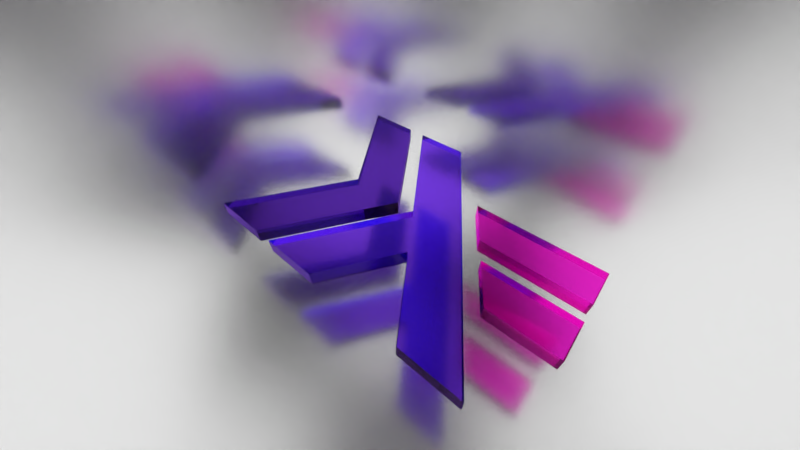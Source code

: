 # Source: hask.blend  (saved by Blender 2.79.0; exported with 4.5.12 LTS)
import bpy
from mathutils import Matrix  # noqa: F401  (used for matrix-valued properties, if any)

bpy.ops.wm.read_factory_settings(use_empty=True)
scene = bpy.context.scene
scene.name = 'Scene'

# ---- collections
col_collection_1 = bpy.data.collections.new('Collection 1'); scene.collection.children.link(col_collection_1)

# ---- materials (node trees are filled in below, after node groups)
mat_light = bpy.data.materials.new('Light')
mat_light.alpha_threshold = 0.0
mat_light.roughness = 0.5
mat_med = bpy.data.materials.new('med')
mat_med.alpha_threshold = 0.0
mat_med.roughness = 0.5
mat_dark = bpy.data.materials.new('dark')
mat_dark.alpha_threshold = 0.0
mat_dark.roughness = 0.5
mat_mirror = bpy.data.materials.new('Mirror')
mat_mirror.alpha_threshold = 0.0
mat_mirror.roughness = 0.5
mat_light_1 = bpy.data.materials.new('light')
mat_light_1.alpha_threshold = 0.0
mat_light_1.roughness = 0.5

# ---- material node trees
mat_light.use_nodes = True; mat_light.node_tree.nodes.clear()
_N = mat_light.node_tree.nodes; _L = mat_light.node_tree.links
n0 = _N.new('ShaderNodeOutputMaterial'); n0.name = 'Material Output'; n0.location = (300, 300)
n1 = _N.new('ShaderNodeEmission'); n1.name = 'Emission'; n1.location = (-30, 313)
n1.inputs[0].default_value = (0.8, 0.8, 0.8, 1.0)
_L.new(n1.outputs[0], n0.inputs[0])
n0.is_active_output = True
mat_med.use_nodes = True; mat_med.node_tree.nodes.clear()
_N = mat_med.node_tree.nodes; _L = mat_med.node_tree.links
n0 = _N.new('ShaderNodeOutputMaterial'); n0.name = 'Material Output'; n0.location = (424, 330)
n1 = _N.new('ShaderNodeBsdfGlass'); n1.name = 'Glass BSDF'; n1.location = (196, 338)
n1.distribution = 'GGX'
n1.inputs[0].default_value = (0.4745, 0.2273, 1.0, 1.0)
n1.inputs[1].default_value = 0.03162
n1.inputs[2].default_value = 1.45
_L.new(n1.outputs[0], n0.inputs[0])
n0.is_active_output = True
mat_dark.use_nodes = True; mat_dark.node_tree.nodes.clear()
_N = mat_dark.node_tree.nodes; _L = mat_dark.node_tree.links
n0 = _N.new('ShaderNodeOutputMaterial'); n0.name = 'Material Output'; n0.location = (424, 330)
n1 = _N.new('ShaderNodeBsdfGlass'); n1.name = 'Glass BSDF'; n1.location = (133, 345)
n1.distribution = 'GGX'
n1.inputs[0].default_value = (0.3285, 0.1556, 0.6831, 1.0)
n1.inputs[1].default_value = 0.03162
n1.inputs[2].default_value = 1.45
_L.new(n1.outputs[0], n0.inputs[0])
n0.is_active_output = True
mat_mirror.use_nodes = True; mat_mirror.node_tree.nodes.clear()
_N = mat_mirror.node_tree.nodes; _L = mat_mirror.node_tree.links
n0 = _N.new('ShaderNodeOutputMaterial'); n0.name = 'Material Output'; n0.location = (300, 300)
n1 = _N.new('ShaderNodeBsdfAnisotropic'); n1.name = 'Glossy BSDF'; n1.location = (-67, 338)
n1.distribution = 'GGX'
n1.inputs[0].default_value = (1.0, 1.0, 1.0, 1.0)
n1.inputs[1].default_value = 0.2236
_L.new(n1.outputs[0], n0.inputs[0])
n0.is_active_output = True
mat_light_1.use_nodes = True; mat_light_1.node_tree.nodes.clear()
_N = mat_light_1.node_tree.nodes; _L = mat_light_1.node_tree.links
n0 = _N.new('ShaderNodeOutputMaterial'); n0.name = 'Material Output'; n0.location = (424, 330)
n1 = _N.new('ShaderNodeBsdfGlass'); n1.name = 'Glass BSDF'; n1.location = (64, 333)
n1.distribution = 'GGX'
n1.inputs[0].default_value = (1.0, 0.1329, 0.8461, 1.0)
n1.inputs[1].default_value = 0.03162
n1.inputs[2].default_value = 1.45
_L.new(n1.outputs[0], n0.inputs[0])
n0.is_active_output = True

# ---- world
world_world = bpy.data.worlds.new('World'); scene.world = world_world
world_world.color = (0.05088, 0.05088, 0.05088)
world_world.use_sun_shadow = False
world_world.sun_shadow_jitter_overblur = 0.0
world_world.cycles.sampling_method = 'MANUAL'

# ---- cameras
cam_camera = bpy.data.cameras.new('Camera')
cam_camera.clip_end = 100.0
cam_camera.lens = 13.74
cam_camera.sensor_width = 32.34
cam_camera.sensor_height = 18.0
cam_camera.ortho_scale = 7.314
cam_camera.dof.focus_distance = 0.0

# ---- meshes
me_cube_002 = bpy.data.meshes.new('Cube.002')
me_cube_002.from_pydata([(-1.0, -1.0, 1.0), (1.0, -1.0, -1.0), (1.0, 1.0, 1.0)], [], [(1, 0, 2)])
me_cube_002.materials.append(mat_light)
me_cube_002.use_remesh_preserve_volume = False
me_cube_002.use_remesh_preserve_attributes = False
me_cube_002.use_mirror_vertex_groups = False
me_cube_002.update()
me_cucurve_001 = bpy.data.meshes.new('CUCurve.001')
me_cucurve_001.from_pydata([(-0.06188, -0.04968, 0.0), (-0.01187, 0.02531, 0.0), (0.07563, -0.04968, 0.0), (0.03813, -0.04968, 0.0), (0.006876, -0.002813, 0.0), (-0.02438, -0.04968, 0.0), (-0.01187, 0.02531, 0.0), (-0.06188, 0.1003, 0.0), (-0.02438, 0.1003, 0.0), (0.07563, -0.04968, 0.0)], [(9, 8), (7, 6)], [(0, 5, 4, 3, 2, 8, 7, 1)])
me_cucurve_001.materials.append(mat_med)
me_cucurve_001.use_remesh_preserve_volume = False
me_cucurve_001.use_remesh_preserve_attributes = False
me_cucurve_001.use_mirror_vertex_groups = False
me_cucurve_001.update()
me_cucurve_000 = bpy.data.meshes.new('CUCurve.000')
me_cucurve_000.from_pydata([(0.00625, 9.313e-10, 0.0), (-0.04375, 0.07499, 0.0), (-0.00625, 0.07499, 0.0), (0.04375, 9.313e-10, 0.0), (-0.00625, -0.07499, 0.0), (0.04375, 9.313e-10, 0.0), (0.00625, 9.313e-10, 0.0), (-0.04375, -0.07499, 0.0)], [(4, 5), (6, 7)], [(1, 0, 7, 4, 3, 2)])
me_cucurve_000.materials.append(mat_dark)
me_cucurve_000.use_remesh_preserve_volume = False
me_cucurve_000.use_remesh_preserve_attributes = False
me_cucurve_000.use_mirror_vertex_groups = False
me_cucurve_000.update()
me_cube_001 = bpy.data.meshes.new('Cube.001')
me_cube_001.from_pydata([(-1.0, -1.0, -1.0), (-1.0, -1.0, 1.0), (-1.0, 1.0, -1.0), (-1.0, 1.0, 1.0), (1.0, -1.0, -1.0), (1.0, 1.0, -1.0), (1.0, 1.0, 1.0)], [], [(0, 2, 3, 1), (2, 5, 6, 3), (2, 0, 4, 5), (3, 6, 1), (1, 4, 0), (5, 4, 6)])
me_cube_001.materials.append(mat_mirror)
me_cube_001.use_remesh_preserve_volume = False
me_cube_001.use_remesh_preserve_attributes = False
me_cube_001.use_mirror_vertex_groups = False
me_cube_001.update()
me_cucurve_002 = bpy.data.meshes.new('CUCurve.002')
me_cucurve_002.from_pydata([(0.05748, -0.02315, 0.0), (0.04082, 0.001845, 0.0), (0.09915, 0.001847, 0.0), (0.09915, -0.02315, 0.0), (0.03248, 0.01434, 0.0), (0.01581, 0.03934, 0.0), (0.09915, 0.03934, 0.0), (0.09915, 0.01434, 0.0), (-0.06335, -0.06689, 0.0), (-0.01335, 0.008095, 0.0), (-0.06335, 0.08308, 0.0), (-0.02585, 0.08308, 0.0), (0.07415, -0.06689, 0.0), (0.03665, -0.06689, 0.0), (0.005398, -0.02003, 0.0), (-0.02585, -0.06689, 0.0), (-0.1134, -0.06689, 0.0), (-0.06335, 0.008095, 0.0), (-0.1134, 0.08308, 0.0), (-0.07585, 0.08308, 0.0), (-0.02585, 0.008095, 0.0), (-0.07585, -0.06689, 0.0), (0.05748, -0.02315, 0.0), (0.05748, -0.02315, 0.0), (0.05748, -0.02315, 0.0), (0.04082, 0.001845, 0.0), (0.04082, 0.001845, 0.0), (0.04082, 0.001845, 0.0), (0.09915, 0.001847, 0.0), (0.09915, 0.001847, 0.0), (0.09915, 0.001847, 0.0), (0.09915, -0.02315, 0.0), (0.09915, -0.02315, 0.0), (0.09915, -0.02315, 0.0), (0.03248, 0.01434, 0.0), (0.03248, 0.01434, 0.0), (0.03248, 0.01434, 0.0), (0.01581, 0.03934, 0.0), (0.01581, 0.03934, 0.0), (0.01581, 0.03934, 0.0), (0.09915, 0.03934, 0.0), (0.09915, 0.03934, 0.0), (0.09915, 0.03934, 0.0), (0.09915, 0.01434, 0.0), (0.09915, 0.01434, 0.0), (0.09915, 0.01434, 0.0), (-0.06335, -0.06689, 0.0), (-0.06335, -0.06689, 0.0), (-0.06335, -0.06689, 0.0), (-0.01335, 0.008095, 0.0), (-0.01335, 0.008095, 0.0), (-0.01335, 0.008095, 0.0), (-0.06335, 0.08308, 0.0), (-0.06335, 0.08308, 0.0), (-0.06335, 0.08308, 0.0), (-0.02585, 0.08308, 0.0), (-0.02585, 0.08308, 0.0), (-0.02585, 0.08308, 0.0), (0.07415, -0.06689, 0.0), (0.07415, -0.06689, 0.0), (0.07415, -0.06689, 0.0), (0.03665, -0.06689, 0.0), (0.03665, -0.06689, 0.0), (0.03665, -0.06689, 0.0), (0.005398, -0.02003, 0.0), (0.005398, -0.02003, 0.0), (0.005398, -0.02003, 0.0), (-0.02585, -0.06689, 0.0), (-0.02585, -0.06689, 0.0), (-0.02585, -0.06689, 0.0), (-0.1134, -0.06689, 0.0), (-0.1134, -0.06689, 0.0), (-0.1134, -0.06689, 0.0), (-0.06335, 0.008095, 0.0), (-0.06335, 0.008095, 0.0), (-0.06335, 0.008095, 0.0), (-0.1134, 0.08308, 0.0), (-0.1134, 0.08308, 0.0), (-0.1134, 0.08308, 0.0), (-0.07585, 0.08308, 0.0), (-0.07585, 0.08308, 0.0), (-0.07585, 0.08308, 0.0), (-0.02585, 0.008095, 0.0), (-0.02585, 0.008095, 0.0), (-0.02585, 0.008095, 0.0), (-0.07585, -0.06689, 0.0), (-0.07585, -0.06689, 0.0), (-0.07585, -0.06689, 0.0), (0.05748, -0.02315, 0.0), (0.05748, -0.02315, 0.0), (0.04082, 0.001845, 0.0), (0.04082, 0.001845, 0.0), (0.09915, 0.001847, 0.0), (0.09915, 0.001847, 0.0), (0.09915, -0.02315, 0.0), (0.09915, -0.02315, 0.0), (0.03248, 0.01434, 0.0), (0.03248, 0.01434, 0.0), (0.01581, 0.03934, 0.0), (0.01581, 0.03934, 0.0), (0.09915, 0.03934, 0.0), (0.09915, 0.03934, 0.0), (0.09915, 0.01434, 0.0), (0.09915, 0.01434, 0.0), (-0.06335, -0.06689, 0.0), (-0.06335, -0.06689, 0.0), (-0.01335, 0.008095, 0.0), (-0.01335, 0.008095, 0.0), (-0.06335, 0.08308, 0.0), (-0.06335, 0.08308, 0.0), (-0.02585, 0.08308, 0.0), (-0.02585, 0.08308, 0.0), (0.07415, -0.06689, 0.0), (0.07415, -0.06689, 0.0), (0.03665, -0.06689, 0.0), (0.03665, -0.06689, 0.0), (0.005398, -0.02003, 0.0), (0.005398, -0.02003, 0.0), (-0.02585, -0.06689, 0.0), (-0.02585, -0.06689, 0.0), (-0.1134, -0.06689, 0.0), (-0.1134, -0.06689, 0.0), (-0.06335, 0.008095, 0.0), (-0.06335, 0.008095, 0.0), (-0.1134, 0.08308, 0.0), (-0.1134, 0.08308, 0.0), (-0.07585, 0.08308, 0.0), (-0.07585, 0.08308, 0.0), (-0.02585, 0.008095, 0.0), (-0.02585, 0.008095, 0.0), (-0.07585, -0.06689, 0.0), (-0.07585, -0.06689, 0.0)], [(22, 23), (23, 24), (25, 26), (26, 27), (28, 29), (29, 30), (31, 32), (32, 33), (34, 35), (35, 36), (37, 38), (38, 39), (40, 41), (41, 42), (43, 44), (44, 45), (46, 47), (47, 48), (49, 50), (50, 51), (52, 53), (53, 54), (55, 56), (56, 57), (58, 59), (59, 60), (61, 62), (62, 63), (64, 65), (65, 66), (67, 68), (68, 69), (70, 71), (71, 72), (73, 74), (74, 75), (76, 77), (77, 78), (79, 80), (80, 81), (82, 83), (83, 84), (85, 86), (86, 87), (88, 89), (90, 91), (92, 93), (94, 95), (96, 97), (98, 99), (100, 101), (102, 103), (104, 105), (106, 107), (108, 109), (110, 111), (112, 113), (114, 115), (116, 117), (118, 119), (120, 121), (122, 123), (124, 125), (126, 127), (128, 129), (130, 131), (2, 3), (12, 13), (9, 10), (4, 5), (16, 17), (14, 15), (1, 2), (6, 7), (0, 3), (18, 19), (8, 9), (8, 15), (19, 20), (16, 21), (13, 14), (20, 21), (10, 11), (5, 6), (0, 1), (4, 7), (11, 12), (17, 18)], [(97, 103, 101, 99), (89, 95, 93, 91)])
me_cucurve_002.materials.append(mat_light_1)
me_cucurve_002.use_remesh_preserve_volume = False
me_cucurve_002.use_remesh_preserve_attributes = False
me_cucurve_002.use_mirror_vertex_groups = False
me_cucurve_002.update()

# ---- objects
ob_light = bpy.data.objects.new('Light', me_cube_002)
ob_lam = bpy.data.objects.new('Lam', me_cucurve_001)
ob_gt = bpy.data.objects.new('Gt', me_cucurve_000)
ob_mirrorbox = bpy.data.objects.new('MirrorBox', me_cube_001)
ob_eq = bpy.data.objects.new('Eq', me_cucurve_002)
ob_camera = bpy.data.objects.new('Camera', cam_camera)

# ---- transforms, parenting, visibility, modifiers, constraints
ob_light.location = (7.859, -8.601, 11.83)
ob_light.scale = (13.35, 13.35, 13.35)
ob_light.lineart.crease_threshold = 0.0
ob_lam.location = (-0.0591, -0.6885, 0.0)
ob_lam.scale = (40.0, 40.0, 40.0)
ob_lam.lineart.crease_threshold = 0.0
_m = ob_lam.modifiers.new('Solidify', 'SOLIDIFY')
_m.offset = 1.0
_m.nonmanifold_thickness_mode = 'FIXED'
_m.nonmanifold_merge_threshold = 0.0003
ob_gt.location = (-2.784, 0.3238, 0.0)
ob_gt.scale = (40.0, 40.0, 40.0)
ob_gt.lineart.crease_threshold = 0.0
_m = ob_gt.modifiers.new('Solidify', 'SOLIDIFY')
_m.offset = 1.0
_m.nonmanifold_thickness_mode = 'FIXED'
_m.nonmanifold_merge_threshold = 0.0003
ob_mirrorbox.location = (7.859, -8.601, 11.83)
ob_mirrorbox.scale = (13.35, 13.35, 13.35)
ob_mirrorbox.lineart.crease_threshold = 0.0
ob_eq.location = (5.509e-07, 9.031e-09, 0.0)
ob_eq.scale = (40.0, 40.0, 40.0)
ob_eq.lineart.crease_threshold = 0.0
_m = ob_eq.modifiers.new('Solidify', 'SOLIDIFY')
_m.offset = 1.0
_m.nonmanifold_thickness_mode = 'FIXED'
_m.nonmanifold_merge_threshold = 0.0003
ob_camera.location = (3.258, -4.671, 6.533)
ob_camera.rotation_euler = (0.7547, 1.055e-06, 0.7028)
ob_camera.lock_rotations_4d = False
ob_camera.empty_display_type = 'ARROWS'
ob_camera.color = (0.0, 0.0, 0.0, 0.0)
ob_camera.display_type = 'WIRE'
ob_camera.lineart.crease_threshold = 0.0

# ---- collection membership
col_collection_1.objects.link(ob_light)
col_collection_1.objects.link(ob_lam)
col_collection_1.objects.link(ob_gt)
col_collection_1.objects.link(ob_mirrorbox)
col_collection_1.objects.link(ob_eq)
col_collection_1.objects.link(ob_camera)

# ---- scene / render settings (as saved in the file)
scene.camera = ob_camera
scene.frame_start = 1; scene.frame_end = 250; scene.frame_set(1)
scene.render.engine = 'CYCLES'
scene.render.image_settings.color_depth = '16'
scene.render.image_settings.compression = 100
scene.render.resolution_x = 7680
scene.render.resolution_y = 4320
scene.render.dither_intensity = 0.0
scene.cycles.use_denoising = False
scene.cycles.samples = 5000
scene.cycles.sampling_pattern = 'TABULATED_SOBOL'
scene.cycles.use_adaptive_sampling = False
scene.cycles.use_light_tree = False
scene.cycles.blur_glossy = 0.0
scene.cycles.sample_clamp_indirect = 0.0
scene.view_settings.view_transform = 'Standard'
bpy.context.view_layer.update()

# ---- added for rendering (the .blend has no usable light): sun
light_auto_sun = bpy.data.lights.new('AutoSun', 'SUN')
light_auto_sun.energy = 3.0
light_auto_sun.angle = 0.0523599
ob_auto_sun = bpy.data.objects.new('AutoSun', light_auto_sun)
scene.collection.objects.link(ob_auto_sun)
ob_auto_sun.rotation_euler = (0.872665, 0.174533, 0.523599)
bpy.context.view_layer.update()
